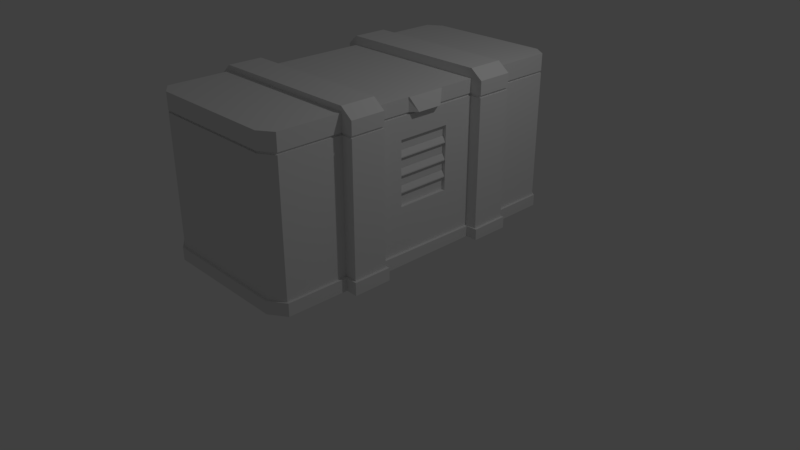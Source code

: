 # Source: Boksi.blend  (saved by Blender 2.78.0; exported with 4.5.12 LTS)
import bpy
from mathutils import Matrix  # noqa: F401  (used for matrix-valued properties, if any)

bpy.ops.wm.read_factory_settings(use_empty=True)
scene = bpy.context.scene
scene.name = 'Scene'

# ---- collections
col_collection_1 = bpy.data.collections.new('Collection 1'); scene.collection.children.link(col_collection_1)

# ---- materials (node trees are filled in below, after node groups)
mat_material = bpy.data.materials.new('Material')
mat_material.alpha_threshold = 0.0
mat_material.roughness = 0.5
mat_material.line_color = (0.0, 0.0, 0.0, 1.0)

# ---- material node trees

# ---- world
world_world = bpy.data.worlds.new('World'); scene.world = world_world
world_world.color = (0.05088, 0.05088, 0.05088)
world_world.use_sun_shadow = False
world_world.sun_shadow_jitter_overblur = 0.0
world_world.cycles.sampling_method = 'MANUAL'

# ---- cameras
cam_camera = bpy.data.cameras.new('Camera')
cam_camera.clip_end = 100.0
cam_camera.lens = 35.0
cam_camera.sensor_width = 32.0
cam_camera.sensor_height = 18.0
cam_camera.ortho_scale = 7.314
cam_camera.dof.focus_distance = 0.0

# ---- lights
light_lamp = bpy.data.lights.new('Lamp', 'POINT')
light_lamp.transmission_factor = 0.0
light_lamp.cutoff_distance = 30.0
light_lamp.energy = 100.0
light_lamp.shadow_buffer_clip_start = 1.001
light_lamp.shadow_soft_size = 0.1
light_lamp.shadow_maximum_resolution = 0.006
light_lamp.use_absolute_resolution = True

# ---- meshes
me_cube = bpy.data.meshes.new('Cube')
me_cube.from_pydata([(1.0, -0.5497, 1.046), (-1.0, -0.5497, 1.046), (-1.0, -0.3478, 1.0), (1.0, -0.3478, 1.0), (-1.0, 0.3261, 1.0), (1.0, 0.3261, 1.0), (-1.0, 0.5398, 1.046), (1.0, 0.5398, 1.046), (1.155, -0.3478, 1.0), (1.155, -0.5497, 1.0), (1.155, 0.5398, 1.0), (1.155, 0.3261, 1.0), (1.0, -0.3478, 1.118), (1.0, -0.5497, 1.118), (-1.0, -0.5497, 1.118), (-1.0, -0.3478, 1.118), (1.0, 0.5398, 1.118), (1.0, 0.3261, 1.118), (-1.0, 0.3261, 1.118), (-1.0, 0.5398, 1.118), (-1.133, -0.5497, 1.0), (-1.133, -0.3478, 1.0), (-1.133, 0.3261, 1.0), (-1.133, 0.5398, 1.0), (1.155, -0.3478, -0.8377), (1.155, -0.5497, -0.8377), (-1.0, -0.5497, -0.8583), (-0.8217, -0.9702, -0.8377), (1.0, -0.9154, -0.8377), (-1.0, -0.9154, -0.8377), (-1.133, -0.5497, -0.8612), (-1.0, 0.9117, 1.046), (1.0, 0.9117, 1.046), (1.0, -0.9154, 1.046), (-1.0, -0.9154, 1.046), (-0.8217, 0.9661, 1.046), (-0.8217, -0.9702, 1.046), (0.825, 0.9661, 1.046), (0.825, -0.9702, 1.046), (-1.0, 0.1452, 0.5354), (1.0, 0.1452, 0.5354), (1.0, 0.1452, -0.2719), (-1.0, 0.1452, -0.2719), (1.0, -0.1717, 0.5354), (1.0, -0.1717, -0.2719), (-1.0, -0.1717, 0.5354), (-1.0, -0.1717, -0.2719), (1.155, 0.5398, -0.8529), (1.155, 0.3261, -0.8571), (-1.0, 0.5398, -0.8529), (1.0, 0.5398, -0.8529), (-1.133, -0.3478, -0.8622), (0.825, -0.9702, -0.8377), (-1.133, 0.3261, -0.8529), (-1.133, 0.5398, -0.8529), (1.0, 0.9117, -0.8529), (-1.0, 0.9117, -0.8529), (-0.8217, 0.9661, -0.8529), (0.825, 0.9661, -0.8529), (-1.0, 0.3261, -0.8604), (-1.0, -0.3478, -0.8641), (1.0, -0.3478, -0.8445), (1.0, 0.3261, -0.863), (1.028, 0.9147, -1.0), (1.029, -0.9188, -0.8377), (1.029, -0.9188, -1.0), (-1.037, -0.9154, -1.0), (0.825, -0.9834, -1.0), (1.028, 0.9147, -0.8529), (-0.8217, -0.9834, -1.0), (1.189, -0.5617, -0.8377), (1.189, -0.5617, -1.0), (1.0, -0.5497, -0.8377), (1.035, -0.5603, -1.0), (1.035, -0.5603, -0.8377), (1.189, -0.3359, -0.8377), (1.189, -0.3359, -1.0), (1.035, -0.336, -1.0), (1.035, -0.336, -0.8444), (1.189, 0.3168, -0.8571), (1.189, 0.3168, -1.0), (1.035, 0.3169, -0.863), (1.035, 0.3169, -1.0), (1.189, 0.5495, -1.0), (1.189, 0.5495, -0.8529), (1.135, 0.3312, 0.7977), (1.035, 0.5493, -1.0), (1.035, 0.5493, -0.8529), (1.135, 0.3312, 0.8276), (0.825, 0.9782, -1.0), (-0.8271, 0.9782, -1.0), (0.825, 0.9782, -0.8529), (-0.8271, 0.9782, -0.8529), (0.825, -0.9834, -0.8377), (-0.8217, -0.9834, -0.8377), (0.825, -0.9702, 0.8351), (-1.17, -0.5605, -1.0), (-1.17, -0.3353, -1.0), (-1.17, 0.3173, -1.0), (-1.17, 0.5523, -1.0), (-1.037, -0.9154, -0.8377), (-1.033, 0.9177, -1.0), (-1.033, 0.9177, -0.8529), (-1.037, 0.3169, -1.0), (-1.037, -0.336, -0.864), (-1.037, -0.336, -1.0), (-1.037, 0.3169, -0.8605), (-1.17, 0.5523, -0.8529), (-1.17, -0.3353, -0.8622), (-1.17, -0.5605, -0.8612), (-1.17, 0.3173, -0.8529), (-0.8217, -0.9702, 0.8351), (1.0, -0.9154, 0.8351), (-1.0, -0.9154, 0.8351), (1.155, -0.3478, 0.8351), (1.155, -0.5497, 0.8351), (1.0, -0.5497, 0.8351), (1.155, 0.5398, 0.828), (1.155, 0.3261, 0.8276), (1.0, 0.5398, 0.828), (-0.8217, 0.9661, 0.828), (0.825, 0.9661, 0.828), (-1.0, 0.9117, 0.828), (1.0, 0.9117, 0.828), (-1.133, -0.3478, 0.8457), (-1.0, -0.5497, 0.8336), (-1.0, 0.3261, 0.8406), (-1.133, -0.5497, 0.8465), (-1.133, 0.3261, 0.8431), (-1.133, 0.5398, 0.8423), (-1.0, 0.5398, 0.8411), (-1.0, -0.3478, 0.8441), (1.0, 0.3261, 0.827), (1.0, -0.3478, 0.8325), (-1.133, 0.3261, 0.813), (1.155, 0.5398, 0.7982), (1.155, 0.3261, 0.7977), (-1.0, 0.5398, 0.8111), (1.0, 0.5398, 0.7982), (-1.0, 0.9117, 0.7982), (1.0, 0.9117, 0.7982), (-1.133, 0.5398, 0.8122), (-0.8217, 0.9661, 0.7982), (0.825, 0.9661, 0.7982), (-1.133, -0.3478, 0.8207), (0.825, -0.9702, 0.8076), (-0.8217, -0.9702, 0.8076), (1.0, -0.9154, 0.8076), (-1.0, -0.9154, 0.8076), (-1.133, -0.5497, 0.8216), (1.155, -0.3478, 0.8076), (1.155, -0.5497, 0.8076), (-1.0, -0.5497, 0.8092), (1.0, -0.5497, 0.8076), (0.9798, 0.9117, 0.7982), (-1.0, 0.6328, 0.8379), (-1.0, 0.8187, 0.8313), (-1.0, 0.6328, 0.8079), (-1.0, 0.8187, 0.8014), (0.9798, 0.9117, 0.828), (0.9798, -0.9154, 0.8351), (-1.0, -0.824, 0.8347), (-1.0, 0.3261, 0.8128), (-1.0, -0.6411, 0.834), (-1.0, -0.824, 0.808), (-1.0, -0.3478, 0.8212), (-1.0, -0.6411, 0.8088), (1.0, -0.3478, 0.8031), (1.0, 0.3261, 0.7952), (-1.037, 0.5521, -1.0), (-1.037, 0.5521, -0.8529), (-1.037, -0.5598, -1.0), (-1.037, -0.5598, -0.8577), (-0.9819, -0.6411, 0.834), (-0.9819, 0.8187, 0.8313), (-0.9819, 0.9117, 0.828), (-0.9819, 0.9117, 0.7982), (-0.9819, 0.8187, 0.8014), (-0.9819, -0.9154, 0.8351), (-0.9819, -0.9154, 0.8076), (0.9798, -0.9154, 0.8076), (-0.9819, 0.6328, 0.8379), (1.135, -0.5444, 0.8076), (-0.9819, 0.6328, 0.8079), (-0.9819, -0.824, 0.8347), (-0.9819, -0.824, 0.808), (-0.9819, -0.6411, 0.8088), (-1.051, 0.6328, 0.8379), (-1.051, 0.8187, 0.8313), (-1.051, 0.6328, 0.8079), (-1.051, 0.8187, 0.8014), (-1.051, -0.824, 0.8347), (-1.051, -0.6411, 0.834), (-1.051, -0.824, 0.808), (-1.051, -0.6411, 0.8088), (-1.115, -0.3527, 0.8457), (-0.9819, 0.5349, 0.8411), (-0.9819, 0.5349, 0.8111), (-1.115, 0.5349, 0.8122), (-1.115, -0.3527, 0.8207), (-0.9819, -0.3527, 0.8441), (-0.9819, -0.3527, 0.8212), (1.0, 0.1015, 1.0), (1.0, -0.1231, 1.0), (1.0, 0.1015, 0.8288), (1.0, -0.1231, 0.8307), (1.013, -0.1231, 1.0), (1.013, 0.1015, 1.0), (1.078, 0.06396, 0.8291), (1.078, -0.08562, 0.8303), (-0.9819, -0.545, 0.8336), (-0.9819, -0.545, 0.8092), (-0.9819, 0.3308, 0.8406), (-0.9819, 0.3308, 0.8128), (-1.111, -0.545, 0.8195), (-1.11, -0.545, 0.8443), (-1.115, 0.3312, 0.8431), (-1.115, 0.3309, 0.813), (-1.0, 0.6332, 0.9357), (-1.0, 0.8191, 0.9291), (-1.0, -0.8236, 0.9326), (-1.0, -0.6407, 0.9319), (-1.017, 0.6332, 0.9357), (-1.017, 0.8191, 0.9291), (-1.017, -0.8236, 0.9326), (-1.017, -0.6407, 0.9319), (-1.0, 0.6325, 0.7139), (-1.0, 0.8184, 0.7074), (-1.0, -0.8242, 0.714), (-1.0, -0.6414, 0.7148), (-1.017, 0.6325, 0.7139), (-1.017, 0.8184, 0.7074), (-1.017, -0.8242, 0.714), (-1.017, -0.6414, 0.7148), (-0.9575, -0.1717, 0.5354), (-0.9575, 0.1452, 0.5354), (-0.9575, -0.1717, -0.2719), (-0.9575, 0.1452, -0.2719), (0.9606, 0.144, 0.3856), (0.9931, 0.144, 0.3175), (0.9606, 0.144, 0.3992), (0.9931, 0.144, 0.3312), (0.9578, 0.1452, -0.2719), (0.9578, 0.1452, 0.5354), (0.9578, -0.1717, 0.5354), (0.9578, -0.1717, -0.2719), (0.9606, -0.1701, 0.3856), (0.9931, -0.1701, 0.3175), (0.9606, -0.1701, 0.3992), (0.9931, -0.1701, 0.3312), (-0.8143, 0.961, 0.7982), (-0.8143, 0.961, 0.828), (0.825, -0.9599, 0.8351), (-0.8217, -0.9599, 0.8351), (0.825, -0.9599, 0.8076), (-0.8217, -0.9599, 0.8076), (0.825, 0.9589, 0.7982), (0.8233, 0.9585, 0.828), (0.9798, -0.5444, 0.8076), (0.9798, -0.5444, 0.8351), (1.135, -0.5446, 0.8351), (0.9798, 0.3314, 0.827), (0.9798, 0.3314, 0.7952), (0.9798, 0.5344, 0.7982), (1.135, 0.5342, 0.828), (1.135, 0.5343, 0.7982), (0.9798, 0.5344, 0.828), (0.9798, -0.3532, 0.8031), (0.9798, -0.3532, 0.8325), (1.135, -0.3531, 0.8351), (1.135, -0.3532, 0.807), (-1.115, 0.5347, 0.8423), (0.9798, -0.1233, 0.8306), (0.9798, 0.1014, 0.7982), (0.9798, 0.1015, 0.8289), (0.9798, -0.1227, 0.8001), (-1.0, 0.1036, 1.0), (-1.0, -0.1252, 1.0), (-1.0, -0.1252, 0.843), (-0.9819, -0.1254, 0.8186), (-1.0, 0.1037, 0.8417), (-0.9819, 0.1039, 0.8154), (-0.9819, 0.1035, 0.8417), (-0.9819, -0.1249, 0.843), (0.9606, 0.144, 0.1695), (0.9931, 0.144, 0.1015), (0.9606, 0.144, 0.1832), (0.9931, 0.144, 0.1151), (0.9606, -0.1701, 0.1695), (0.9931, -0.1701, 0.1015), (0.9606, -0.1701, 0.1832), (0.9931, -0.1701, 0.1151), (0.9606, 0.144, -0.03933), (0.9931, 0.144, -0.1074), (0.9606, 0.144, -0.02568), (0.9931, 0.144, -0.0937), (0.9606, -0.1701, -0.03933), (0.9931, -0.1701, -0.1074), (0.9606, -0.1701, -0.02568), (0.9931, -0.1701, -0.0937), (-0.9611, -0.1701, 0.3856), (-0.9935, -0.1701, 0.3175), (-0.9611, -0.1701, 0.3992), (-0.9935, -0.1701, 0.3312), (-0.9611, 0.144, 0.3856), (-0.9935, 0.144, 0.3175), (-0.9611, 0.144, 0.3992), (-0.9935, 0.144, 0.3312), (-0.9611, -0.1701, 0.1695), (-0.9935, -0.1701, 0.1015), (-0.9611, -0.1701, 0.1832), (-0.9935, -0.1701, 0.1151), (-0.9611, 0.144, 0.1695), (-0.9935, 0.144, 0.1015), (-0.9611, 0.144, 0.1832), (-0.9935, 0.144, 0.1151), (-0.9611, -0.1701, -0.03933), (-0.9935, -0.1701, -0.1074), (-0.9611, -0.1701, -0.02568), (-0.9935, -0.1701, -0.0937), (-0.9611, 0.144, -0.03933), (-0.9935, 0.144, -0.1074), (-0.9611, 0.144, -0.02568), (-0.9935, 0.144, -0.0937)], [], [(112, 33, 38, 95), (10, 7, 16), (119, 7, 10, 117), (11, 17, 5), (49, 56, 102, 170), (55, 140, 138, 50), (3, 12, 8), (93, 67, 65, 64), (9, 13, 0), (3, 2, 15, 12), (1, 14, 20), (1, 0, 13, 14), (143, 58, 57, 142), (15, 2, 21), (162, 134, 53, 59), (142, 57, 56, 139), (259, 116, 112, 160), (67, 93, 94, 69), (53, 134, 141, 54), (6, 23, 19), (4, 18, 22), (13, 9, 8, 12), (21, 20, 14, 15), (110, 107, 99, 98), (153, 72, 25, 151), (140, 55, 58, 143), (12, 15, 14, 13), (33, 0, 1, 34), (123, 32, 7, 119), (96, 109, 108, 97), (116, 0, 33, 112), (17, 11, 10, 16), (4, 5, 17, 18), (7, 6, 19, 16), (154, 140, 143, 256), (105, 103, 82, 77), (40, 43, 244, 243), (114, 8, 9, 115), (164, 148, 179, 185), (16, 19, 18, 17), (213, 162, 281), (167, 150, 24, 61), (168, 62, 48, 136), (32, 37, 35, 31), (95, 38, 36, 111), (85, 136, 135, 265), (111, 36, 34, 113), (42, 46, 236, 237), (62, 168, 40, 41), (167, 43, 40, 168), (165, 45, 46, 60), (165, 60, 51, 144), (64, 28, 52, 93), (45, 39, 235, 234), (39, 162, 59, 42), (52, 27, 94, 93), (71, 70, 74, 73), (73, 74, 64, 65), (105, 104, 106, 103), (83, 86, 87, 84), (71, 76, 75, 70), (47, 84, 87, 50), (167, 168, 273, 275), (50, 87, 68, 55), (91, 68, 63, 89), (103, 169, 86, 82), (265, 135, 138, 263), (262, 168, 136, 85), (69, 66, 65, 67), (169, 101, 63, 86), (75, 76, 77, 78), (65, 66, 171, 73), (77, 82, 81, 78), (79, 81, 82, 80), (63, 68, 87, 86), (275, 272, 268, 267), (91, 89, 90, 92), (58, 55, 68, 91), (57, 58, 91, 92), (96, 171, 172, 109), (29, 100, 94, 27), (105, 171, 96, 97), (29, 26, 172, 100), (102, 56, 57, 92), (102, 92, 90, 101), (26, 30, 109, 172), (99, 107, 170, 169), (103, 106, 110, 98), (94, 100, 66, 69), (111, 113, 178, 253), (146, 145, 254, 255), (0, 116, 115, 9), (32, 123, 121, 37), (35, 120, 122, 31), (37, 121, 120, 35), (124, 127, 20, 21), (19, 23, 22, 18), (127, 125, 1, 20), (22, 128, 126, 4), (141, 137, 49, 54), (131, 124, 21, 2), (132, 118, 11, 5), (114, 133, 3, 8), (202, 204, 132, 5), (50, 138, 135, 47), (72, 153, 147, 28), (117, 10, 11, 118), (282, 212, 213, 281), (28, 147, 145, 52), (24, 150, 151, 25), (52, 145, 146, 27), (27, 146, 148, 29), (30, 149, 144, 51), (155, 187, 189, 157), (169, 170, 102, 101), (77, 73, 171, 105), (66, 100, 172, 171), (129, 128, 22, 23), (161, 191, 193, 164), (49, 137, 157, 158, 139, 56), (206, 209, 208, 207), (270, 267, 268, 269), (182, 258, 153, 151), (173, 210, 211, 186), (177, 174, 175, 176), (179, 178, 184, 185), (139, 158, 177, 176), (156, 122, 175, 174), (197, 196, 181, 183), (85, 88, 261, 262), (113, 161, 184, 178), (29, 148, 164, 166, 152, 26), (189, 187, 188, 190), (193, 191, 192, 194), (166, 164, 228, 229), (194, 166, 229, 233), (195, 200, 201, 199), (23, 6, 130, 129), (125, 210, 173, 163), (202, 203, 206, 207), (3, 133, 205, 203), (205, 204, 208, 209), (2, 277, 278, 131), (4, 276, 202, 5), (204, 202, 207, 208), (203, 205, 209, 206), (212, 216, 217, 213), (26, 152, 149, 30), (195, 199, 214, 215), (210, 215, 214, 211), (156, 174, 177, 158), (48, 79, 84, 47), (192, 191, 224, 225), (220, 221, 225, 224), (219, 223, 222, 218), (188, 187, 222, 223), (163, 192, 225, 221), (187, 155, 218, 222), (227, 226, 230, 231), (229, 228, 232, 233), (164, 193, 232, 228), (157, 189, 230, 226), (193, 194, 233, 232), (158, 157, 226, 227), (189, 190, 231, 230), (190, 158, 227, 231), (46, 45, 234, 236), (235, 237, 236, 234), (42, 237, 235, 39), (44, 41, 242, 245), (175, 251, 250, 176), (142, 139, 176, 250), (95, 111, 253, 252), (120, 251, 175, 122), (254, 252, 253, 255), (255, 253, 178, 179), (146, 255, 179, 148), (256, 143, 142, 250), (121, 257, 251, 120), (159, 154, 256, 257), (251, 257, 256, 250), (159, 257, 121, 123), (163, 173, 186, 166), (180, 258, 259, 160), (180, 254, 145, 147), (160, 112, 95, 252), (180, 160, 252, 254), (265, 263, 266, 264), (159, 266, 263, 154), (265, 264, 88, 85), (263, 138, 140, 154), (199, 144, 149, 214), (269, 260, 182, 270), (47, 135, 136, 48), (211, 152, 166, 186), (198, 217, 216, 271), (198, 271, 196, 197), (62, 81, 79, 48), (61, 78, 81, 62), (24, 75, 78, 61), (74, 72, 28, 64), (24, 25, 70, 75), (25, 72, 74, 70), (38, 33, 34, 36), (7, 32, 31, 6), (181, 155, 157, 183), (188, 156, 158, 190), (192, 163, 166, 194), (184, 161, 164, 185), (31, 122, 156, 219), (156, 188, 223, 219), (31, 219, 218, 6), (6, 218, 155, 130), (34, 220, 161, 113), (1, 221, 220, 34), (125, 163, 221, 1), (220, 224, 191, 161), (103, 98, 99, 169), (76, 71, 73, 77), (105, 97, 108, 104), (82, 86, 83, 80), (30, 51, 108, 109), (51, 60, 104, 108), (60, 59, 106, 104), (59, 53, 110, 106), (53, 54, 107, 110), (54, 49, 170, 107), (80, 83, 84, 79), (150, 167, 267, 270), (151, 150, 270, 182), (259, 258, 182, 260), (147, 153, 258, 180), (127, 215, 210, 125), (124, 195, 215, 127), (149, 152, 211, 214), (201, 165, 144, 199), (131, 200, 195, 124), (165, 162, 39, 45), (126, 212, 282, 280), (217, 134, 162, 213), (141, 134, 217, 198), (128, 216, 212, 126), (129, 271, 216, 128), (196, 271, 129, 130), (137, 141, 198, 197), (157, 137, 197, 183), (181, 196, 130, 155), (260, 115, 116, 259), (269, 114, 115, 260), (268, 272, 205, 133), (269, 268, 133, 114), (205, 272, 274, 204), (119, 266, 159, 123), (273, 274, 272, 275), (262, 261, 274, 273), (202, 276, 277, 203), (203, 277, 2, 3), (283, 282, 281, 279), (278, 277, 276, 280), (165, 279, 281, 162), (280, 276, 4, 126), (280, 282, 283, 278), (200, 283, 279, 201), (278, 283, 200, 131), (201, 279, 165), (59, 60, 46, 42), (167, 61, 44, 43), (61, 62, 41, 44), (262, 273, 168), (267, 167, 275), (204, 274, 261, 132), (117, 264, 266, 119), (132, 261, 88, 118), (118, 88, 264, 117), (101, 90, 89, 63), (44, 245, 244, 43), (40, 243, 242, 41), (244, 245, 242, 243), (238, 239, 247, 246), (247, 239, 241, 249), (248, 249, 241, 240), (241, 239, 238, 240), (249, 248, 246, 247), (238, 246, 248, 240), (284, 285, 289, 288), (289, 285, 287, 291), (290, 291, 287, 286), (287, 285, 284, 286), (291, 290, 288, 289), (284, 288, 290, 286), (292, 293, 297, 296), (297, 293, 295, 299), (298, 299, 295, 294), (295, 293, 292, 294), (299, 298, 296, 297), (292, 296, 298, 294), (300, 301, 305, 304), (305, 301, 303, 307), (306, 307, 303, 302), (303, 301, 300, 302), (307, 306, 304, 305), (308, 309, 313, 312), (313, 309, 311, 315), (314, 315, 311, 310), (311, 309, 308, 310), (315, 314, 312, 313), (316, 317, 321, 320), (321, 317, 319, 323), (322, 323, 319, 318), (319, 317, 316, 318), (323, 322, 320, 321), (308, 312, 314, 310), (300, 304, 306, 302), (316, 320, 322, 318)])
_uv = me_cube.uv_layers.new(name='UVMap')
_uv.uv.foreach_set('vector', [0.2523, 0.7227, 0.2406, 0.7313, 0.2275, 0.7254, 0.2375, 0.7025, 0.2754, 0.9307, 0.2614, 0.9373, 0.2585, 0.9305, 0.2948, 0.9572, 0.2614, 0.9373, 0.2754, 0.9307, 0.286, 0.9311, 0.2777, 0.9164, 0.2613, 0.909, 0.2741, 0.8952, 0.3933, 0.5187, 0.4409, 0.5109, 0.4402, 0.5146, 0.3933, 0.5228, 0.6068, 0.3505, 0.4235, 0.2718, 0.4229, 0.2221, 0.6063, 0.2912, 0.2714, 0.8053, 0.259, 0.7931, 0.2755, 0.7855, 0.02617, 0.6171, 0.02346, 0.6331, 0.0001624, 0.6296, 0.00284, 0.612, 0.2723, 0.7732, 0.2557, 0.7732, 0.2589, 0.7661, 0.2714, 0.8053, 0.03647, 0.7964, 0.051, 0.7824, 0.259, 0.7931, 0.05106, 0.756, 0.05406, 0.7623, 0.03914, 0.7617, 0.05106, 0.756, 0.2589, 0.7661, 0.2557, 0.7732, 0.05406, 0.7623, 0.4058, 0.2896, 0.5904, 0.3715, 0.4607, 0.4929, 0.3596, 0.3402, 0.051, 0.7824, 0.03647, 0.7964, 0.03492, 0.7757, 0.2774, 0.3843, 0.2912, 0.3885, 0.3627, 0.5463, 0.3458, 0.5415, 0.3596, 0.3402, 0.4607, 0.4929, 0.4409, 0.5109, 0.3451, 0.3581, 0.2894, 0.7467, 0.2874, 0.7484, 0.2523, 0.7227, 0.2518, 0.7203, 0.02346, 0.6331, 0.02617, 0.6171, 0.1745, 0.6272, 0.1771, 0.6464, 0.3627, 0.5463, 0.2912, 0.3885, 0.3044, 0.3825, 0.3849, 0.5367, 0.04256, 0.9235, 0.0294, 0.9147, 0.04697, 0.9159, 0.0325, 0.8806, 0.04476, 0.8936, 0.028, 0.8982, 0.2557, 0.7732, 0.2723, 0.7732, 0.2755, 0.7855, 0.259, 0.7931, 0.03492, 0.7757, 0.03914, 0.7617, 0.05406, 0.7623, 0.051, 0.7824, 0.3654, 0.5482, 0.385, 0.5416, 0.3933, 0.5548, 0.367, 0.5628, 0.4822, 0.04449, 0.6621, 0.08968, 0.673, 0.1151, 0.4924, 0.06742, 0.4235, 0.2718, 0.6068, 0.3505, 0.5904, 0.3715, 0.4058, 0.2896, 0.259, 0.7931, 0.051, 0.7824, 0.05406, 0.7623, 0.2557, 0.7732, 0.2406, 0.7313, 0.2589, 0.7661, 0.05106, 0.756, 0.07103, 0.7227, 0.2481, 0.9782, 0.2405, 0.9641, 0.2614, 0.9373, 0.2948, 0.9572, 0.261, 0.6186, 0.2548, 0.6029, 0.2738, 0.5943, 0.2842, 0.6029, 0.2874, 0.7484, 0.2589, 0.7661, 0.2406, 0.7313, 0.2523, 0.7227, 0.2613, 0.909, 0.2777, 0.9164, 0.2754, 0.9307, 0.2585, 0.9305, 0.0325, 0.8806, 0.2741, 0.8952, 0.2613, 0.909, 0.04476, 0.8936, 0.2614, 0.9373, 0.04256, 0.9235, 0.04697, 0.9159, 0.2585, 0.9305, 0.4212, 0.2728, 0.4235, 0.2718, 0.4058, 0.2896, 0.4052, 0.2887, 0.05632, 0.557, 0.05632, 0.2803, 0.9343, 0.2803, 0.9343, 0.557, 0.7526, 0.2179, 0.7532, 0.2414, 0.7501, 0.2415, 0.7495, 0.218, 0.2853, 0.7844, 0.2755, 0.7855, 0.2723, 0.7732, 0.2828, 0.7723, 0.1516, 0.4512, 0.1462, 0.456, 0.1448, 0.4554, 0.1503, 0.4498, 0.2585, 0.9305, 0.04697, 0.9159, 0.04476, 0.8936, 0.2613, 0.909, 0.2771, 0.3821, 0.2774, 0.3843, 0.2528, 0.3927, 0.4669, 0.09414, 0.4878, 0.08355, 0.6646, 0.1394, 0.6426, 0.1528, 0.442, 0.1798, 0.6262, 0.2281, 0.637, 0.2487, 0.4495, 0.1968, 0.2405, 0.9641, 0.2254, 0.9701, 0.08124, 0.9751, 0.06458, 0.9697, 0.2375, 0.7025, 0.2275, 0.7254, 0.08798, 0.7176, 0.08448, 0.6961, 0.4482, 0.1955, 0.4495, 0.1968, 0.444, 0.2122, 0.4416, 0.2123, 0.08448, 0.6961, 0.08798, 0.7176, 0.07103, 0.7227, 0.06518, 0.7062, 0.7367, 0.385, 0.7696, 0.3962, 0.7671, 0.3978, 0.7389, 0.3866, 0.6262, 0.2281, 0.442, 0.1798, 0.4805, 0.1659, 0.5745, 0.1911, 0.4669, 0.09414, 0.4928, 0.1262, 0.4805, 0.1659, 0.442, 0.1798, 0.2054, 0.4159, 0.2377, 0.4366, 0.2744, 0.5134, 0.2802, 0.5682, 0.2054, 0.4159, 0.2802, 0.5682, 0.2732, 0.5893, 0.1996, 0.4321, 0.00284, 0.612, 0.006161, 0.6113, 0.02611, 0.6155, 0.02617, 0.6171, 0.7624, 0.5317, 0.7109, 0.5077, 0.7154, 0.505, 0.7633, 0.5174, 0.2711, 0.4211, 0.2774, 0.3843, 0.3458, 0.5415, 0.3057, 0.5004, 0.02611, 0.6155, 0.1748, 0.6255, 0.1745, 0.6272, 0.02617, 0.6171, 0.6964, 0.1209, 0.6769, 0.1184, 0.6656, 0.09307, 0.6959, 0.09526, 0.6959, 0.09526, 0.6656, 0.09307, 0.6923, 0.04633, 0.7106, 0.05363, 0.294, 0.587, 0.2807, 0.5734, 0.3487, 0.5435, 0.351, 0.5605, 0.654, 0.2807, 0.6389, 0.3039, 0.6107, 0.2901, 0.6345, 0.2744, 0.6964, 0.1209, 0.6835, 0.1498, 0.668, 0.1392, 0.6769, 0.1184, 0.6292, 0.2756, 0.6345, 0.2744, 0.6107, 0.2901, 0.6063, 0.2912, 0.4669, 0.09414, 0.442, 0.1798, 0.4477, 0.1505, 0.456, 0.122, 0.6063, 0.2912, 0.6107, 0.2901, 0.61, 0.3493, 0.6068, 0.3505, 0.5915, 0.3729, 0.61, 0.3493, 0.6281, 0.3576, 0.6083, 0.3848, 0.05632, 0.2803, 0.05637, 0.1806, 0.9343, 0.1818, 0.9343, 0.2803, 0.4416, 0.2123, 0.444, 0.2122, 0.4229, 0.2221, 0.4196, 0.2227, 0.4404, 0.1778, 0.442, 0.1798, 0.4495, 0.1968, 0.4482, 0.1955, 0.1477, 0.8313, 0.05632, 0.8025, 0.9321, 0.8039, 0.8455, 0.8313, 0.05637, 0.1806, 0.05803, 0.02574, 0.9316, 0.02701, 0.9343, 0.1818, 0.668, 0.1392, 0.6835, 0.1498, 0.6651, 0.164, 0.6476, 0.1522, 0.9321, 0.8039, 0.05632, 0.8025, 0.05632, 0.6518, 0.9343, 0.652, 0.6651, 0.164, 0.6484, 0.2286, 0.6289, 0.2304, 0.6476, 0.1522, 0.6397, 0.251, 0.6289, 0.2304, 0.6484, 0.2286, 0.6548, 0.248, 0.6281, 0.3576, 0.61, 0.3493, 0.6107, 0.2901, 0.6389, 0.3039, 0.5556, 0.6982, 0.5555, 0.7015, 0.5303, 0.7015, 0.5304, 0.6983, 0.5915, 0.3729, 0.6083, 0.3848, 0.4734, 0.5087, 0.4616, 0.4948, 0.5904, 0.3715, 0.6068, 0.3505, 0.61, 0.3493, 0.5915, 0.3729, 0.4607, 0.4929, 0.5904, 0.3715, 0.5915, 0.3729, 0.4616, 0.4948, 0.261, 0.6186, 0.2416, 0.621, 0.2369, 0.598, 0.2548, 0.6029, 0.1981, 0.6246, 0.2016, 0.6259, 0.1745, 0.6272, 0.1748, 0.6255, 0.05632, 0.557, 0.05632, 0.6518, 9.172e-05, 0.6521, 9.167e-05, 0.5567, 0.1981, 0.6246, 0.2337, 0.5957, 0.2369, 0.598, 0.2016, 0.6259, 0.4402, 0.5146, 0.4409, 0.5109, 0.4607, 0.4929, 0.4616, 0.4948, 0.4402, 0.5146, 0.4616, 0.4948, 0.4734, 0.5087, 0.4498, 0.5297, 0.2337, 0.5957, 0.252, 0.6007, 0.2548, 0.6029, 0.2369, 0.598, 0.3933, 0.5548, 0.385, 0.5416, 0.3933, 0.5228, 0.4079, 0.5428, 0.351, 0.5605, 0.3487, 0.5435, 0.3654, 0.5482, 0.367, 0.5628, 0.1745, 0.6272, 0.2016, 0.6259, 0.2074, 0.6423, 0.1771, 0.6464, 0.08448, 0.6961, 0.06518, 0.7062, 0.06635, 0.7048, 0.08403, 0.6947, 0.1266, 0.4563, 0.04991, 0.4543, 0.04987, 0.4531, 0.1268, 0.4551, 0.2589, 0.7661, 0.2874, 0.7484, 0.2828, 0.7723, 0.2723, 0.7732, 0.2405, 0.9641, 0.2481, 0.9782, 0.2329, 0.9939, 0.2254, 0.9701, 0.08124, 0.9751, 0.07602, 0.9974, 0.05487, 0.9868, 0.06458, 0.9697, 0.2254, 0.9701, 0.2329, 0.9939, 0.07602, 0.9974, 0.08124, 0.9751, 0.02446, 0.7734, 0.02865, 0.7604, 0.03914, 0.7617, 0.03492, 0.7757, 0.04697, 0.9159, 0.0294, 0.9147, 0.028, 0.8982, 0.04476, 0.8936, 0.02865, 0.7604, 0.02108, 0.7388, 0.05106, 0.756, 0.03914, 0.7617, 0.028, 0.8982, 0.01737, 0.8992, 0.002803, 0.8861, 0.0325, 0.8806, 0.3044, 0.3825, 0.3098, 0.3665, 0.3933, 0.5187, 0.3849, 0.5367, 0.007157, 0.7834, 0.02446, 0.7734, 0.03492, 0.7757, 0.03647, 0.7964, 0.3074, 0.9037, 0.2895, 0.9177, 0.2777, 0.9164, 0.2741, 0.8952, 0.2853, 0.7844, 0.2988, 0.7977, 0.2714, 0.8053, 0.2755, 0.7855, 0.277, 0.8641, 0.3013, 0.864, 0.3074, 0.9037, 0.2741, 0.8952, 0.6063, 0.2912, 0.4229, 0.2221, 0.444, 0.2122, 0.6292, 0.2756, 0.6621, 0.08968, 0.4822, 0.04449, 0.492, 0.0007062, 0.689, 0.04494, 0.286, 0.9311, 0.2754, 0.9307, 0.2777, 0.9164, 0.2895, 0.9177, 0.5802, 0.702, 0.6051, 0.702, 0.6051, 0.705, 0.5803, 0.7049, 0.006161, 0.6113, 0.03103, 0.4496, 0.04991, 0.4543, 0.02611, 0.6155, 0.6646, 0.1394, 0.4878, 0.08355, 0.4924, 0.06742, 0.673, 0.1151, 0.02611, 0.6155, 0.04991, 0.4543, 0.1266, 0.4563, 0.1748, 0.6255, 0.1748, 0.6255, 0.1266, 0.4563, 0.1462, 0.456, 0.1981, 0.6246, 0.252, 0.6007, 0.1874, 0.4375, 0.1996, 0.4321, 0.2732, 0.5893, 0.4038, 0.7311, 0.4047, 0.7236, 0.408, 0.7235, 0.4091, 0.7311, 0.4079, 0.5428, 0.3933, 0.5228, 0.4402, 0.5146, 0.4498, 0.5297, 0.9343, 0.557, 0.9343, 0.652, 0.05632, 0.6518, 0.05632, 0.557, 0.2074, 0.6423, 0.2016, 0.6259, 0.2369, 0.598, 0.2416, 0.621, 0.0172, 0.9146, 0.01737, 0.8992, 0.028, 0.8982, 0.0294, 0.9147, 0.4567, 0.7113, 0.4494, 0.7101, 0.4496, 0.7071, 0.4569, 0.7067, 0.3933, 0.5187, 0.3098, 0.3665, 0.3213, 0.3607, 0.3349, 0.359, 0.3451, 0.3581, 0.4409, 0.5109, 0.3338, 0.7038, 0.3384, 0.7236, 0.3237, 0.7306, 0.3115, 0.7142, 0.5682, 0.7057, 0.5851, 0.7054, 0.5851, 0.7086, 0.5682, 0.7088, 0.4908, 0.06588, 0.48, 0.0417, 0.4822, 0.04449, 0.4924, 0.06742, 0.6731, 0.7033, 0.6836, 0.7034, 0.6836, 0.706, 0.6731, 0.7061, 0.4204, 0.7255, 0.4204, 0.7222, 0.4306, 0.7226, 0.4306, 0.7259, 0.4705, 0.6948, 0.4705, 0.6979, 0.4603, 0.6979, 0.4603, 0.6949, 0.3451, 0.3581, 0.3349, 0.359, 0.3348, 0.3569, 0.3457, 0.3562, 0.04491, 0.9876, 0.05487, 0.9868, 0.05616, 0.9883, 0.04527, 0.9902, 0.662, 0.7066, 0.6619, 0.7033, 0.6726, 0.7033, 0.6728, 0.7066, 0.6225, 0.7035, 0.6225, 0.7068, 0.6056, 0.7068, 0.6056, 0.7033, 0.06518, 0.7062, 0.05659, 0.7043, 0.05706, 0.7024, 0.06635, 0.7048, 0.1981, 0.6246, 0.1462, 0.456, 0.1516, 0.4512, 0.1583, 0.4455, 0.1736, 0.4332, 0.2337, 0.5957, 0.408, 0.7235, 0.4047, 0.7236, 0.405, 0.7049, 0.4082, 0.7048, 0.4496, 0.7071, 0.4494, 0.7101, 0.431, 0.7089, 0.4312, 0.7061, 0.1583, 0.4455, 0.1516, 0.4512, 0.1486, 0.4477, 0.1554, 0.442, 0.4312, 0.7061, 0.4242, 0.7046, 0.4315, 0.6947, 0.4325, 0.6965, 0.6409, 0.6994, 0.6553, 0.7005, 0.6552, 0.703, 0.6407, 0.7021, 0.0294, 0.9147, 0.04256, 0.9235, 0.003216, 0.9396, 0.0172, 0.9146, 0.02108, 0.7388, 0.01906, 0.7361, 0.03272, 0.7262, 0.03431, 0.7284, 0.3109, 0.7129, 0.3332, 0.7025, 0.3338, 0.7038, 0.3115, 0.7142, 0.2714, 0.8053, 0.2988, 0.7977, 0.3002, 0.8323, 0.2757, 0.8343, 0.3499, 0.6947, 0.3745, 0.6947, 0.3704, 0.7032, 0.354, 0.7032, 0.03647, 0.7964, 0.03288, 0.8221, 0.0122, 0.8214, 0.007157, 0.7834, 0.0325, 0.8806, 0.03116, 0.8518, 0.277, 0.8641, 0.2741, 0.8952, 0.3745, 0.6947, 0.3914, 0.7027, 0.3908, 0.704, 0.3704, 0.7032, 0.3332, 0.7025, 0.3499, 0.6947, 0.354, 0.7032, 0.3338, 0.7038, 0.6557, 0.6984, 0.6702, 0.6982, 0.6702, 0.7015, 0.6557, 0.7014, 0.2337, 0.5957, 0.1736, 0.4332, 0.1874, 0.4375, 0.252, 0.6007, 0.6409, 0.6994, 0.6407, 0.7021, 0.6197, 0.7009, 0.6199, 0.6982, 0.6058, 0.6982, 0.6199, 0.6982, 0.6197, 0.7009, 0.6056, 0.7009, 0.4041, 0.6977, 0.4041, 0.6947, 0.4091, 0.6947, 0.4091, 0.6978, 0.637, 0.2487, 0.6397, 0.251, 0.6345, 0.2744, 0.6292, 0.2756, 0.431, 0.7089, 0.4494, 0.7101, 0.448, 0.7201, 0.4307, 0.7196, 0.4491, 0.7219, 0.4293, 0.7218, 0.4307, 0.7196, 0.448, 0.7201, 0.3933, 0.7045, 0.395, 0.7056, 0.394, 0.7231, 0.3917, 0.7243, 0.405, 0.7049, 0.4047, 0.7236, 0.394, 0.7231, 0.395, 0.7056, 0.4235, 0.7089, 0.431, 0.7089, 0.4307, 0.7196, 0.4293, 0.7218, 0.4047, 0.7236, 0.4038, 0.7311, 0.3917, 0.7243, 0.394, 0.7231, 0.4201, 0.7036, 0.4201, 0.7236, 0.4179, 0.7224, 0.4183, 0.7048, 0.4315, 0.6947, 0.4511, 0.6947, 0.4498, 0.6969, 0.4325, 0.6965, 0.4569, 0.7067, 0.4496, 0.7071, 0.4498, 0.6969, 0.4511, 0.6947, 0.4091, 0.7311, 0.408, 0.7235, 0.4179, 0.7224, 0.4201, 0.7236, 0.4496, 0.7071, 0.4312, 0.7061, 0.4325, 0.6965, 0.4498, 0.6969, 0.3349, 0.359, 0.3213, 0.3607, 0.3206, 0.3538, 0.3343, 0.3521, 0.408, 0.7235, 0.4082, 0.7048, 0.4183, 0.7048, 0.4179, 0.7224, 0.4082, 0.7048, 0.4091, 0.6978, 0.4201, 0.7036, 0.4183, 0.7048, 0.2744, 0.5134, 0.2377, 0.4366, 0.7633, 0.5174, 0.7671, 0.3978, 0.7154, 0.505, 0.7389, 0.3866, 0.7671, 0.3978, 0.7633, 0.5174, 0.7367, 0.385, 0.7389, 0.3866, 0.7154, 0.505, 0.7109, 0.5077, 0.7526, 0.0001624, 0.7526, 0.08309, 0.7416, 0.08309, 0.7416, 0.0001624, 0.4306, 0.7226, 0.4497, 0.7226, 0.4497, 0.7259, 0.4306, 0.7259, 0.3596, 0.3402, 0.3451, 0.3581, 0.3457, 0.3562, 0.3596, 0.3386, 0.2375, 0.7025, 0.08448, 0.6961, 0.08403, 0.6947, 0.2384, 0.7009, 0.07602, 0.9974, 0.07845, 0.9998, 0.05616, 0.9883, 0.05487, 0.9868, 0.6636, 0.6947, 0.6636, 0.6978, 0.489, 0.6979, 0.489, 0.6948, 0.489, 0.6948, 0.489, 0.6979, 0.4705, 0.6979, 0.4705, 0.6948, 0.1266, 0.4563, 0.1268, 0.4551, 0.1448, 0.4554, 0.1462, 0.456, 0.4052, 0.2887, 0.4058, 0.2896, 0.3596, 0.3402, 0.3596, 0.3386, 0.2329, 0.9939, 0.2332, 0.9952, 0.07845, 0.9998, 0.07602, 0.9974, 0.6466, 0.7225, 0.6466, 0.7258, 0.6289, 0.7259, 0.6287, 0.7226, 0.4497, 0.7226, 0.6287, 0.7226, 0.6289, 0.7259, 0.4497, 0.7259, 0.2474, 0.9801, 0.2332, 0.9952, 0.2329, 0.9939, 0.2481, 0.9782, 0.4235, 0.7089, 0.4204, 0.7085, 0.4211, 0.7042, 0.4242, 0.7046, 0.6815, 0.6947, 0.7227, 0.6947, 0.7227, 0.6978, 0.6815, 0.6978, 0.03322, 0.4495, 0.04987, 0.4531, 0.04991, 0.4543, 0.03103, 0.4496, 0.2518, 0.7203, 0.2523, 0.7227, 0.2375, 0.7025, 0.2384, 0.7009, 0.6815, 0.6947, 0.6815, 0.6978, 0.6636, 0.6978, 0.6636, 0.6947, 0.6447, 0.7035, 0.6616, 0.7035, 0.6616, 0.7068, 0.6447, 0.7068, 0.6466, 0.7225, 0.6879, 0.7223, 0.6879, 0.7255, 0.6466, 0.7258, 0.6447, 0.7035, 0.6447, 0.7068, 0.6225, 0.7068, 0.6225, 0.7035, 0.4201, 0.2214, 0.4229, 0.2221, 0.4235, 0.2718, 0.4212, 0.2728, 0.1995, 0.4302, 0.1996, 0.4321, 0.1874, 0.4375, 0.1859, 0.4365, 0.5682, 0.7088, 0.5473, 0.7089, 0.5473, 0.7059, 0.5682, 0.7057, 0.6292, 0.2756, 0.444, 0.2122, 0.4495, 0.1968, 0.637, 0.2487, 0.1719, 0.4295, 0.1736, 0.4332, 0.1583, 0.4455, 0.1559, 0.4424, 0.6925, 0.7015, 0.6702, 0.7015, 0.6702, 0.6982, 0.6924, 0.6982, 0.6925, 0.7015, 0.6924, 0.6982, 0.7069, 0.6982, 0.707, 0.7015, 0.6262, 0.2281, 0.6289, 0.2304, 0.6397, 0.251, 0.637, 0.2487, 0.6426, 0.1528, 0.6476, 0.1522, 0.6289, 0.2304, 0.6262, 0.2281, 0.6646, 0.1394, 0.668, 0.1392, 0.6476, 0.1522, 0.6426, 0.1528, 0.6656, 0.09307, 0.6621, 0.08968, 0.689, 0.04494, 0.6923, 0.04633, 0.6646, 0.1394, 0.673, 0.1151, 0.6769, 0.1184, 0.668, 0.1392, 0.673, 0.1151, 0.6621, 0.08968, 0.6656, 0.09307, 0.6769, 0.1184, 0.2275, 0.7254, 0.2406, 0.7313, 0.07103, 0.7227, 0.08798, 0.7176, 0.2614, 0.9373, 0.2405, 0.9641, 0.06458, 0.9697, 0.04256, 0.9235, 0.4038, 0.7343, 0.4038, 0.7311, 0.4091, 0.7311, 0.4091, 0.7343, 0.405, 0.7049, 0.4041, 0.6977, 0.4091, 0.6978, 0.4082, 0.7048, 0.431, 0.7089, 0.4235, 0.7089, 0.4242, 0.7046, 0.4312, 0.7061, 0.4598, 0.7114, 0.4567, 0.7113, 0.4569, 0.7067, 0.46, 0.7069, 0.06458, 0.9697, 0.05487, 0.9868, 0.04491, 0.9876, 0.04701, 0.9722, 0.4041, 0.6977, 0.405, 0.7049, 0.395, 0.7056, 0.3933, 0.7045, 0.06458, 0.9697, 0.04701, 0.9722, 0.03135, 0.9462, 0.04256, 0.9235, 0.04256, 0.9235, 0.03135, 0.9462, 0.01724, 0.9556, 0.003216, 0.9396, 0.07103, 0.7227, 0.05671, 0.718, 0.05659, 0.7043, 0.06518, 0.7062, 0.05106, 0.756, 0.04463, 0.7379, 0.05671, 0.718, 0.07103, 0.7227, 0.02108, 0.7388, 0.03431, 0.7284, 0.04463, 0.7379, 0.05106, 0.756, 0.4491, 0.7219, 0.448, 0.7201, 0.4494, 0.7101, 0.4567, 0.7113, 0.05632, 0.2803, 9.116e-05, 0.2801, 9.116e-05, 0.1806, 0.05637, 0.1806, 0.9999, 0.5569, 0.9999, 0.6526, 0.9343, 0.652, 0.9343, 0.557, 0.294, 0.587, 0.2842, 0.6029, 0.2738, 0.5943, 0.2807, 0.5734, 0.9343, 0.2803, 0.9343, 0.1818, 0.9999, 0.1818, 0.9999, 0.2803, 0.252, 0.6007, 0.2732, 0.5893, 0.2738, 0.5943, 0.2548, 0.6029, 0.2732, 0.5893, 0.2802, 0.5682, 0.2807, 0.5734, 0.2738, 0.5943, 0.2802, 0.5682, 0.3458, 0.5415, 0.3487, 0.5435, 0.2807, 0.5734, 0.3458, 0.5415, 0.3627, 0.5463, 0.3654, 0.5482, 0.3487, 0.5435, 0.3627, 0.5463, 0.3849, 0.5367, 0.385, 0.5416, 0.3654, 0.5482, 0.3849, 0.5367, 0.3933, 0.5187, 0.3933, 0.5228, 0.385, 0.5416, 0.6548, 0.248, 0.654, 0.2807, 0.6345, 0.2744, 0.6397, 0.251, 0.4878, 0.08355, 0.4669, 0.09414, 0.4636, 0.09482, 0.4853, 0.0838, 0.4924, 0.06742, 0.4878, 0.08355, 0.4853, 0.0838, 0.4908, 0.06588, 0.5303, 0.7089, 0.5303, 0.7059, 0.5473, 0.7059, 0.5473, 0.7089, 0.492, 0.0007062, 0.4822, 0.04449, 0.4796, 0.04458, 0.4896, 0.0001624, 0.02865, 0.7604, 0.02737, 0.7586, 0.01906, 0.7361, 0.02108, 0.7388, 0.02446, 0.7734, 0.0226, 0.7737, 0.02737, 0.7586, 0.02865, 0.7604, 0.1874, 0.4375, 0.1736, 0.4332, 0.1718, 0.432, 0.1859, 0.4365, 0.2056, 0.4133, 0.2054, 0.4159, 0.1996, 0.4321, 0.1995, 0.4302, 0.007157, 0.7834, 0.004208, 0.7841, 0.0226, 0.7737, 0.02446, 0.7734, 0.2054, 0.4159, 0.2774, 0.3843, 0.2711, 0.4211, 0.2377, 0.4366, 0.002803, 0.8861, 0.0001624, 0.8848, 0.008445, 0.8501, 0.01073, 0.8505, 0.2901, 0.3876, 0.2912, 0.3885, 0.2774, 0.3843, 0.2756, 0.3831, 0.3044, 0.3825, 0.2912, 0.3885, 0.2901, 0.3876, 0.3043, 0.3806, 0.01737, 0.8992, 0.01558, 0.8985, 0.0001624, 0.8848, 0.002803, 0.8861, 0.0172, 0.9146, 0.01569, 0.9157, 0.01558, 0.8985, 0.01737, 0.8992, 0.0001625, 0.9426, 0.01569, 0.9157, 0.0172, 0.9146, 0.003216, 0.9396, 0.3098, 0.3665, 0.3044, 0.3825, 0.3043, 0.3806, 0.3099, 0.364, 0.3213, 0.3607, 0.3098, 0.3665, 0.308, 0.3645, 0.3202, 0.3585, 0.01489, 0.9578, 0.0001625, 0.9426, 0.003216, 0.9396, 0.01724, 0.9556, 0.2839, 0.7705, 0.2828, 0.7723, 0.2874, 0.7484, 0.2889, 0.7453, 0.2873, 0.7853, 0.2853, 0.7844, 0.2828, 0.7723, 0.2839, 0.7705, 0.3019, 0.7968, 0.3032, 0.8322, 0.3002, 0.8323, 0.2988, 0.7977, 0.2873, 0.7853, 0.3011, 0.7991, 0.2988, 0.7977, 0.2853, 0.7844, 0.3002, 0.8323, 0.3032, 0.8322, 0.3041, 0.8638, 0.3013, 0.864, 0.2948, 0.9572, 0.2966, 0.9598, 0.2474, 0.9801, 0.2481, 0.9782, 0.5801, 0.6983, 0.5801, 0.7016, 0.5555, 0.7015, 0.5556, 0.6982, 0.6052, 0.6982, 0.6052, 0.7017, 0.5801, 0.7016, 0.5801, 0.6983, 0.277, 0.8641, 0.03116, 0.8518, 0.03288, 0.8221, 0.2757, 0.8343, 0.2757, 0.8343, 0.03288, 0.8221, 0.03647, 0.7964, 0.2714, 0.8053, 0.5552, 0.702, 0.5802, 0.702, 0.5803, 0.7049, 0.5552, 0.7047, 0.0122, 0.8214, 0.03288, 0.8221, 0.03116, 0.8518, 0.01073, 0.8505, 0.2054, 0.4159, 0.2283, 0.4035, 0.2528, 0.3927, 0.2774, 0.3843, 0.01073, 0.8505, 0.03116, 0.8518, 0.0325, 0.8806, 0.002803, 0.8861, 0.01073, 0.8505, 0.008445, 0.8501, 0.009851, 0.8215, 0.0122, 0.8214, 0.5303, 0.702, 0.5552, 0.702, 0.5552, 0.7047, 0.5304, 0.7045, 0.0122, 0.8214, 0.009851, 0.8215, 0.004208, 0.7841, 0.007157, 0.7834, 0.204, 0.4142, 0.2283, 0.4035, 0.2054, 0.4159, 0.3458, 0.5415, 0.2802, 0.5682, 0.2744, 0.5134, 0.3057, 0.5004, 0.4669, 0.09414, 0.6426, 0.1528, 0.5836, 0.1551, 0.4928, 0.1262, 0.6426, 0.1528, 0.6262, 0.2281, 0.5745, 0.1911, 0.5836, 0.1551, 0.4392, 0.1797, 0.4477, 0.1505, 0.442, 0.1798, 0.4645, 0.09271, 0.4669, 0.09414, 0.456, 0.122, 0.3013, 0.864, 0.3041, 0.8638, 0.3106, 0.9024, 0.3074, 0.9037, 0.286, 0.9311, 0.2875, 0.9329, 0.2966, 0.9598, 0.2948, 0.9572, 0.3074, 0.9037, 0.3106, 0.9024, 0.2911, 0.9172, 0.2895, 0.9177, 0.2895, 0.9177, 0.2911, 0.9172, 0.2875, 0.9329, 0.286, 0.9311, 0.05803, 0.02574, 0.1455, 9.116e-05, 0.8455, 9.146e-05, 0.9316, 0.02701, 0.7526, 0.0001624, 0.7416, 0.0001624, 0.7501, 0.2415, 0.7532, 0.2414, 0.7526, 0.2179, 0.7495, 0.218, 0.7416, 0.08309, 0.7526, 0.08309, 0.7501, 0.2415, 0.7416, 0.0001624, 0.7416, 0.08309, 0.7495, 0.218, 0.6898, 0.432, 0.7265, 0.432, 0.7265, 0.3953, 0.6898, 0.3953, 0.7631, 0.432, 0.7265, 0.432, 0.7265, 0.4686, 0.7631, 0.4686, 0.7997, 0.4686, 0.7631, 0.4686, 0.7631, 0.5052, 0.7997, 0.5052, 0.7265, 0.4686, 0.7265, 0.432, 0.6898, 0.432, 0.6898, 0.4686, 0.7631, 0.4686, 0.7997, 0.4686, 0.7997, 0.432, 0.7631, 0.432, 0.6898, 0.432, 0.6532, 0.432, 0.6532, 0.4686, 0.6898, 0.4686, 0.6898, 0.432, 0.7265, 0.432, 0.7265, 0.3953, 0.6898, 0.3953, 0.7631, 0.432, 0.7265, 0.432, 0.7265, 0.4686, 0.7631, 0.4686, 0.7997, 0.4686, 0.7631, 0.4686, 0.7631, 0.5052, 0.7997, 0.5052, 0.7265, 0.4686, 0.7265, 0.432, 0.6898, 0.432, 0.6898, 0.4686, 0.7631, 0.4686, 0.7997, 0.4686, 0.7997, 0.432, 0.7631, 0.432, 0.6898, 0.432, 0.6532, 0.432, 0.6532, 0.4686, 0.6898, 0.4686, 0.6898, 0.432, 0.7265, 0.432, 0.7265, 0.3953, 0.6898, 0.3953, 0.7631, 0.432, 0.7265, 0.432, 0.7265, 0.4686, 0.7631, 0.4686, 0.7997, 0.4686, 0.7631, 0.4686, 0.7631, 0.5052, 0.7997, 0.5052, 0.7265, 0.4686, 0.7265, 0.432, 0.6898, 0.432, 0.6898, 0.4686, 0.7631, 0.4686, 0.7997, 0.4686, 0.7997, 0.432, 0.7631, 0.432, 0.6898, 0.432, 0.6532, 0.432, 0.6532, 0.4686, 0.6898, 0.4686, 0.6898, 0.432, 0.7265, 0.432, 0.7265, 0.3953, 0.6898, 0.3953, 0.7631, 0.432, 0.7265, 0.432, 0.7265, 0.4686, 0.7631, 0.4686, 0.7997, 0.4686, 0.7631, 0.4686, 0.7631, 0.5052, 0.7997, 0.5052, 0.7265, 0.4686, 0.7265, 0.432, 0.6898, 0.432, 0.6898, 0.4686, 0.7631, 0.4686, 0.7997, 0.4686, 0.7997, 0.432, 0.7631, 0.432, 0.6898, 0.432, 0.7265, 0.432, 0.7265, 0.3953, 0.6898, 0.3953, 0.7631, 0.432, 0.7265, 0.432, 0.7265, 0.4686, 0.7631, 0.4686, 0.7997, 0.4686, 0.7631, 0.4686, 0.7631, 0.5052, 0.7997, 0.5052, 0.7265, 0.4686, 0.7265, 0.432, 0.6898, 0.432, 0.6898, 0.4686, 0.7631, 0.4686, 0.7997, 0.4686, 0.7997, 0.432, 0.7631, 0.432, 0.6898, 0.432, 0.7265, 0.432, 0.7265, 0.3953, 0.6898, 0.3953, 0.7631, 0.432, 0.7265, 0.432, 0.7265, 0.4686, 0.7631, 0.4686, 0.7997, 0.4686, 0.7631, 0.4686, 0.7631, 0.5052, 0.7997, 0.5052, 0.7265, 0.4686, 0.7265, 0.432, 0.6898, 0.432, 0.6898, 0.4686, 0.7631, 0.4686, 0.7997, 0.4686, 0.7997, 0.432, 0.7631, 0.432, 0.6898, 0.432, 0.7997, 0.432, 0.7997, 0.4686, 0.6898, 0.4686, 0.6898, 0.432, 0.7997, 0.432, 0.7997, 0.4686, 0.6898, 0.4686, 0.6898, 0.432, 0.7997, 0.432, 0.7997, 0.4686, 0.6898, 0.4686])
me_cube.materials.append(mat_material)
me_cube.use_remesh_preserve_volume = False
me_cube.use_remesh_preserve_attributes = False
me_cube.use_mirror_vertex_groups = False
me_cube.update()

# ---- objects
ob_cube = bpy.data.objects.new('Cube', me_cube)
ob_lamp = bpy.data.objects.new('Lamp', light_lamp)
ob_camera = bpy.data.objects.new('Camera', cam_camera)

# ---- transforms, parenting, visibility, modifiers, constraints
ob_cube.location = (0.0, 0.0, 1.399)
ob_cube.scale = (1.0, 2.197, 1.0)
ob_cube.lock_rotations_4d = False
ob_cube.empty_display_type = 'ARROWS'
ob_cube.lineart.crease_threshold = 0.0
ob_lamp.location = (4.076, 1.005, 5.904)
ob_lamp.rotation_euler = (0.6503, 0.05522, 1.866)
ob_lamp.lock_rotations_4d = False
ob_lamp.empty_display_type = 'ARROWS'
ob_lamp.color = (0.0, 0.0, 0.0, 0.0)
ob_lamp.lineart.crease_threshold = 0.0
ob_camera.location = (7.481, -6.508, 5.344)
ob_camera.rotation_euler = (1.109, 0.0, 0.8149)
ob_camera.lock_rotations_4d = False
ob_camera.empty_display_type = 'ARROWS'
ob_camera.color = (0.0, 0.0, 0.0, 0.0)
ob_camera.display_type = 'WIRE'
ob_camera.lineart.crease_threshold = 0.0

# ---- collection membership
col_collection_1.objects.link(ob_cube)
col_collection_1.objects.link(ob_lamp)
col_collection_1.objects.link(ob_camera)

# ---- scene / render settings (as saved in the file)
scene.camera = ob_camera
scene.frame_start = 1; scene.frame_end = 250; scene.frame_set(1)
scene.render.engine = 'CYCLES'
scene.render.resolution_percentage = 50
scene.render.dither_intensity = 0.0
scene.cycles.use_denoising = False
scene.cycles.samples = 128
scene.cycles.sampling_pattern = 'TABULATED_SOBOL'
scene.cycles.light_sampling_threshold = 0.0
scene.cycles.use_adaptive_sampling = False
scene.cycles.use_light_tree = False
scene.cycles.blur_glossy = 0.0
scene.cycles.sample_clamp_indirect = 0.0
scene.view_settings.view_transform = 'Standard'
bpy.context.view_layer.update()
